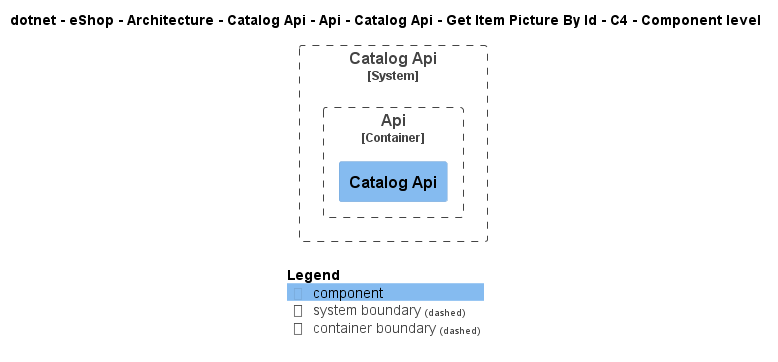

The diagram above was rendered by PlantUML. Its source (embedded in the PNG):
@startuml
!include ..\..\..\..\..\..\..\..\..\..\..\.c4s\C4_Component.puml

AddElementTag("c4interflow:lifecycle:new", $bgColor=green, $fontColor=#ffffff, $borderColor=green, $shadowing="False")
AddElementTag("c4interflow:lifecycle:changed", $bgColor=orange, $fontColor=#ffffff, $borderColor=orange, $shadowing="False")
AddElementTag("c4interflow:lifecycle:removed", $bgColor=red, $fontColor=#ffffff, $borderColor=red, $shadowing="False")

AddRelTag("c4interflow:lifecycle:new", $textColor=green, $lineColor=green)
AddRelTag("c4interflow:lifecycle:changed", $textColor=orange, $lineColor=orange)
AddRelTag("c4interflow:lifecycle:removed", $textColor=red, $lineColor=red)

SHOW_PERSON_PORTRAIT()
LAYOUT_TOP_DOWN()

skinparam linetype polyline

title dotnet - eShop - Architecture - Catalog Api - Api - Catalog Api - Get Item Picture By Id - C4 - Component level


System_Boundary(dotnet.eShop.Architecture.SoftwareSystems.CatalogApi, "Catalog Api") {
    
Container_Boundary(dotnet.eShop.Architecture.SoftwareSystems.CatalogApi.Containers.Api, "Api") {
    Component(dotnet.eShop.Architecture.SoftwareSystems.CatalogApi.Containers.Api.Components.CatalogApi, "Catalog Api", "", "")
}
}



SHOW_LEGEND()
@enduml